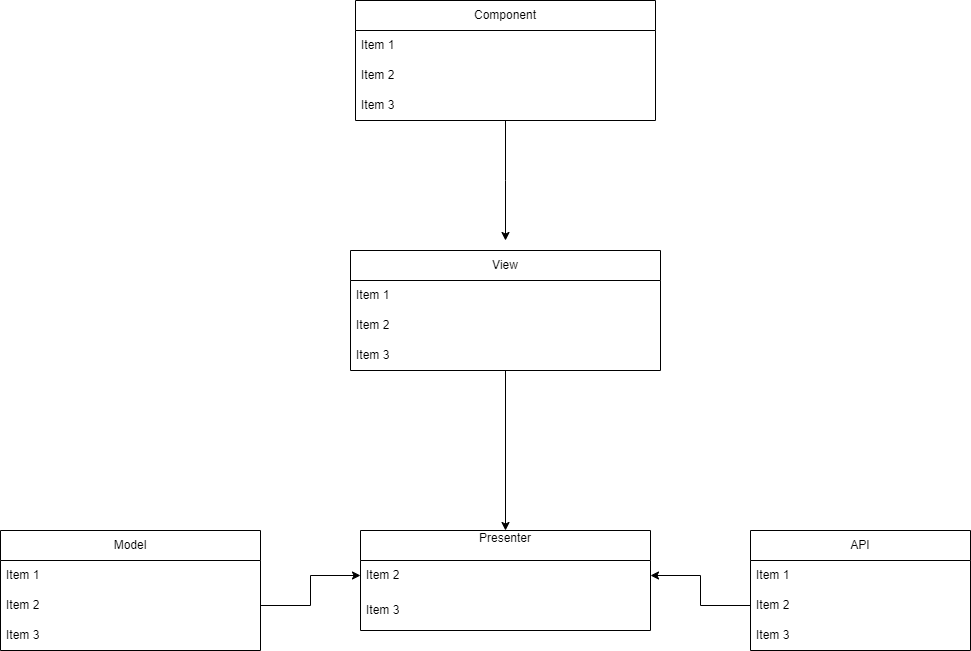

The diagram above was exported from draw.io. Its source (the exported page's mxGraphModel, read from the mxfile embedded in the PNG):
<mxGraphModel dx="2403" dy="2096" grid="1" gridSize="10" guides="1" tooltips="1" connect="1" arrows="1" fold="1" page="1" pageScale="1" pageWidth="827" pageHeight="1169" math="0" shadow="0">
  <root>
    <mxCell id="WIyWlLk6GJQsqaUBKTNV-0" />
    <mxCell id="WIyWlLk6GJQsqaUBKTNV-1" parent="WIyWlLk6GJQsqaUBKTNV-0" />
    <mxCell id="mOyViPO3zyPLRBNuqtuu-0" value="Presenter&lt;div&gt;&lt;br&gt;&lt;/div&gt;" style="swimlane;fontStyle=0;childLayout=stackLayout;horizontal=1;startSize=30;horizontalStack=0;resizeParent=1;resizeParentMax=0;resizeLast=0;collapsible=1;marginBottom=0;whiteSpace=wrap;html=1;" vertex="1" parent="WIyWlLk6GJQsqaUBKTNV-1">
      <mxGeometry x="170" y="200" width="290" height="100" as="geometry" />
    </mxCell>
    <mxCell id="mOyViPO3zyPLRBNuqtuu-2" value="Item 2" style="text;strokeColor=none;fillColor=none;align=left;verticalAlign=middle;spacingLeft=4;spacingRight=4;overflow=hidden;points=[[0,0.5],[1,0.5]];portConstraint=eastwest;rotatable=0;whiteSpace=wrap;html=1;" vertex="1" parent="mOyViPO3zyPLRBNuqtuu-0">
      <mxGeometry y="30" width="290" height="30" as="geometry" />
    </mxCell>
    <mxCell id="mOyViPO3zyPLRBNuqtuu-3" value="Item 3" style="text;strokeColor=none;fillColor=none;align=left;verticalAlign=middle;spacingLeft=4;spacingRight=4;overflow=hidden;points=[[0,0.5],[1,0.5]];portConstraint=eastwest;rotatable=0;whiteSpace=wrap;html=1;" vertex="1" parent="mOyViPO3zyPLRBNuqtuu-0">
      <mxGeometry y="60" width="290" height="40" as="geometry" />
    </mxCell>
    <mxCell id="mOyViPO3zyPLRBNuqtuu-4" value="API" style="swimlane;fontStyle=0;childLayout=stackLayout;horizontal=1;startSize=30;horizontalStack=0;resizeParent=1;resizeParentMax=0;resizeLast=0;collapsible=1;marginBottom=0;whiteSpace=wrap;html=1;" vertex="1" parent="WIyWlLk6GJQsqaUBKTNV-1">
      <mxGeometry x="560" y="200" width="220" height="120" as="geometry" />
    </mxCell>
    <mxCell id="mOyViPO3zyPLRBNuqtuu-5" value="Item 1" style="text;strokeColor=none;fillColor=none;align=left;verticalAlign=middle;spacingLeft=4;spacingRight=4;overflow=hidden;points=[[0,0.5],[1,0.5]];portConstraint=eastwest;rotatable=0;whiteSpace=wrap;html=1;" vertex="1" parent="mOyViPO3zyPLRBNuqtuu-4">
      <mxGeometry y="30" width="220" height="30" as="geometry" />
    </mxCell>
    <mxCell id="mOyViPO3zyPLRBNuqtuu-6" value="Item 2" style="text;strokeColor=none;fillColor=none;align=left;verticalAlign=middle;spacingLeft=4;spacingRight=4;overflow=hidden;points=[[0,0.5],[1,0.5]];portConstraint=eastwest;rotatable=0;whiteSpace=wrap;html=1;" vertex="1" parent="mOyViPO3zyPLRBNuqtuu-4">
      <mxGeometry y="60" width="220" height="30" as="geometry" />
    </mxCell>
    <mxCell id="mOyViPO3zyPLRBNuqtuu-7" value="Item 3" style="text;strokeColor=none;fillColor=none;align=left;verticalAlign=middle;spacingLeft=4;spacingRight=4;overflow=hidden;points=[[0,0.5],[1,0.5]];portConstraint=eastwest;rotatable=0;whiteSpace=wrap;html=1;" vertex="1" parent="mOyViPO3zyPLRBNuqtuu-4">
      <mxGeometry y="90" width="220" height="30" as="geometry" />
    </mxCell>
    <mxCell id="mOyViPO3zyPLRBNuqtuu-9" style="edgeStyle=orthogonalEdgeStyle;rounded=0;orthogonalLoop=1;jettySize=auto;html=1;entryX=1;entryY=0.5;entryDx=0;entryDy=0;" edge="1" parent="WIyWlLk6GJQsqaUBKTNV-1" source="mOyViPO3zyPLRBNuqtuu-6" target="mOyViPO3zyPLRBNuqtuu-2">
      <mxGeometry relative="1" as="geometry" />
    </mxCell>
    <mxCell id="mOyViPO3zyPLRBNuqtuu-10" value="Model" style="swimlane;fontStyle=0;childLayout=stackLayout;horizontal=1;startSize=30;horizontalStack=0;resizeParent=1;resizeParentMax=0;resizeLast=0;collapsible=1;marginBottom=0;whiteSpace=wrap;html=1;" vertex="1" parent="WIyWlLk6GJQsqaUBKTNV-1">
      <mxGeometry x="-190" y="200" width="260" height="120" as="geometry" />
    </mxCell>
    <mxCell id="mOyViPO3zyPLRBNuqtuu-11" value="Item 1" style="text;strokeColor=none;fillColor=none;align=left;verticalAlign=middle;spacingLeft=4;spacingRight=4;overflow=hidden;points=[[0,0.5],[1,0.5]];portConstraint=eastwest;rotatable=0;whiteSpace=wrap;html=1;" vertex="1" parent="mOyViPO3zyPLRBNuqtuu-10">
      <mxGeometry y="30" width="260" height="30" as="geometry" />
    </mxCell>
    <mxCell id="mOyViPO3zyPLRBNuqtuu-12" value="Item 2" style="text;strokeColor=none;fillColor=none;align=left;verticalAlign=middle;spacingLeft=4;spacingRight=4;overflow=hidden;points=[[0,0.5],[1,0.5]];portConstraint=eastwest;rotatable=0;whiteSpace=wrap;html=1;" vertex="1" parent="mOyViPO3zyPLRBNuqtuu-10">
      <mxGeometry y="60" width="260" height="30" as="geometry" />
    </mxCell>
    <mxCell id="mOyViPO3zyPLRBNuqtuu-13" value="Item 3" style="text;strokeColor=none;fillColor=none;align=left;verticalAlign=middle;spacingLeft=4;spacingRight=4;overflow=hidden;points=[[0,0.5],[1,0.5]];portConstraint=eastwest;rotatable=0;whiteSpace=wrap;html=1;" vertex="1" parent="mOyViPO3zyPLRBNuqtuu-10">
      <mxGeometry y="90" width="260" height="30" as="geometry" />
    </mxCell>
    <mxCell id="mOyViPO3zyPLRBNuqtuu-14" style="edgeStyle=orthogonalEdgeStyle;rounded=0;orthogonalLoop=1;jettySize=auto;html=1;exitX=1;exitY=0.5;exitDx=0;exitDy=0;entryX=0;entryY=0.5;entryDx=0;entryDy=0;" edge="1" parent="WIyWlLk6GJQsqaUBKTNV-1" source="mOyViPO3zyPLRBNuqtuu-12" target="mOyViPO3zyPLRBNuqtuu-2">
      <mxGeometry relative="1" as="geometry" />
    </mxCell>
    <mxCell id="mOyViPO3zyPLRBNuqtuu-26" style="edgeStyle=orthogonalEdgeStyle;rounded=0;orthogonalLoop=1;jettySize=auto;html=1;" edge="1" parent="WIyWlLk6GJQsqaUBKTNV-1" source="mOyViPO3zyPLRBNuqtuu-15">
      <mxGeometry relative="1" as="geometry">
        <mxPoint x="315" y="-90" as="targetPoint" />
      </mxGeometry>
    </mxCell>
    <mxCell id="mOyViPO3zyPLRBNuqtuu-15" value="Component" style="swimlane;fontStyle=0;childLayout=stackLayout;horizontal=1;startSize=30;horizontalStack=0;resizeParent=1;resizeParentMax=0;resizeLast=0;collapsible=1;marginBottom=0;whiteSpace=wrap;html=1;" vertex="1" parent="WIyWlLk6GJQsqaUBKTNV-1">
      <mxGeometry x="165" y="-330" width="300" height="120" as="geometry" />
    </mxCell>
    <mxCell id="mOyViPO3zyPLRBNuqtuu-16" value="Item 1" style="text;strokeColor=none;fillColor=none;align=left;verticalAlign=middle;spacingLeft=4;spacingRight=4;overflow=hidden;points=[[0,0.5],[1,0.5]];portConstraint=eastwest;rotatable=0;whiteSpace=wrap;html=1;" vertex="1" parent="mOyViPO3zyPLRBNuqtuu-15">
      <mxGeometry y="30" width="300" height="30" as="geometry" />
    </mxCell>
    <mxCell id="mOyViPO3zyPLRBNuqtuu-17" value="Item 2" style="text;strokeColor=none;fillColor=none;align=left;verticalAlign=middle;spacingLeft=4;spacingRight=4;overflow=hidden;points=[[0,0.5],[1,0.5]];portConstraint=eastwest;rotatable=0;whiteSpace=wrap;html=1;" vertex="1" parent="mOyViPO3zyPLRBNuqtuu-15">
      <mxGeometry y="60" width="300" height="30" as="geometry" />
    </mxCell>
    <mxCell id="mOyViPO3zyPLRBNuqtuu-18" value="Item 3" style="text;strokeColor=none;fillColor=none;align=left;verticalAlign=middle;spacingLeft=4;spacingRight=4;overflow=hidden;points=[[0,0.5],[1,0.5]];portConstraint=eastwest;rotatable=0;whiteSpace=wrap;html=1;" vertex="1" parent="mOyViPO3zyPLRBNuqtuu-15">
      <mxGeometry y="90" width="300" height="30" as="geometry" />
    </mxCell>
    <mxCell id="mOyViPO3zyPLRBNuqtuu-27" style="edgeStyle=orthogonalEdgeStyle;rounded=0;orthogonalLoop=1;jettySize=auto;html=1;entryX=0.5;entryY=0;entryDx=0;entryDy=0;" edge="1" parent="WIyWlLk6GJQsqaUBKTNV-1" source="mOyViPO3zyPLRBNuqtuu-19" target="mOyViPO3zyPLRBNuqtuu-0">
      <mxGeometry relative="1" as="geometry" />
    </mxCell>
    <mxCell id="mOyViPO3zyPLRBNuqtuu-19" value="View" style="swimlane;fontStyle=0;childLayout=stackLayout;horizontal=1;startSize=30;horizontalStack=0;resizeParent=1;resizeParentMax=0;resizeLast=0;collapsible=1;marginBottom=0;whiteSpace=wrap;html=1;" vertex="1" parent="WIyWlLk6GJQsqaUBKTNV-1">
      <mxGeometry x="160" y="-80" width="310" height="120" as="geometry" />
    </mxCell>
    <mxCell id="mOyViPO3zyPLRBNuqtuu-20" value="Item 1" style="text;strokeColor=none;fillColor=none;align=left;verticalAlign=middle;spacingLeft=4;spacingRight=4;overflow=hidden;points=[[0,0.5],[1,0.5]];portConstraint=eastwest;rotatable=0;whiteSpace=wrap;html=1;" vertex="1" parent="mOyViPO3zyPLRBNuqtuu-19">
      <mxGeometry y="30" width="310" height="30" as="geometry" />
    </mxCell>
    <mxCell id="mOyViPO3zyPLRBNuqtuu-21" value="Item 2" style="text;strokeColor=none;fillColor=none;align=left;verticalAlign=middle;spacingLeft=4;spacingRight=4;overflow=hidden;points=[[0,0.5],[1,0.5]];portConstraint=eastwest;rotatable=0;whiteSpace=wrap;html=1;" vertex="1" parent="mOyViPO3zyPLRBNuqtuu-19">
      <mxGeometry y="60" width="310" height="30" as="geometry" />
    </mxCell>
    <mxCell id="mOyViPO3zyPLRBNuqtuu-22" value="Item 3" style="text;strokeColor=none;fillColor=none;align=left;verticalAlign=middle;spacingLeft=4;spacingRight=4;overflow=hidden;points=[[0,0.5],[1,0.5]];portConstraint=eastwest;rotatable=0;whiteSpace=wrap;html=1;" vertex="1" parent="mOyViPO3zyPLRBNuqtuu-19">
      <mxGeometry y="90" width="310" height="30" as="geometry" />
    </mxCell>
  </root>
</mxGraphModel>